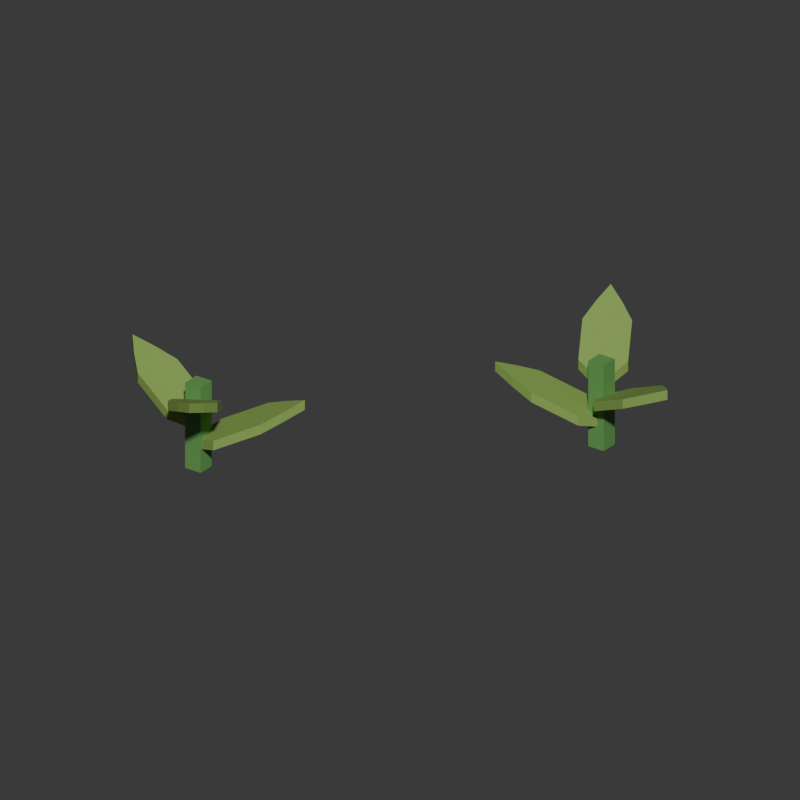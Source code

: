 # Source: crop_corn_sprout.blend  (saved by Blender 5.2.44; exported with 4.5.12 LTS)
import bpy
from mathutils import Matrix  # noqa: F401  (used for matrix-valued properties, if any)

bpy.ops.wm.read_factory_settings(use_empty=True)
scene = bpy.context.scene
scene.name = 'Farm_45_crop_corn_sprout'

# ---- materials (node trees are filled in below, after node groups)
mat_farm_green2 = bpy.data.materials.new('Farm_green2')
mat_farm_green2.diffuse_color = (0.1195, 0.3278, 0.08228, 1.0)
mat_farm_leaf2 = bpy.data.materials.new('Farm_leaf2')
mat_farm_leaf2.diffuse_color = (0.2423, 0.3968, 0.0865, 1.0)

# ---- material node trees
mat_farm_green2.use_nodes = True; mat_farm_green2.node_tree.nodes.clear()
_N = mat_farm_green2.node_tree.nodes; _L = mat_farm_green2.node_tree.links
n0 = _N.new('ShaderNodeBsdfPrincipled'); n0.name = '原理化 BSDF'; n0.location = (-200, 100)
n0.inputs[0].default_value = (0.1195, 0.3278, 0.08228, 1.0)
n0.inputs[2].default_value = 0.73
n0.inputs[10].default_value = 0.005
n1 = _N.new('ShaderNodeOutputMaterial'); n1.name = '材质输出'; n1.location = (200, 100)
_L.new(n0.outputs[0], n1.inputs[0])
n1.is_active_output = True
mat_farm_leaf2.use_nodes = True; mat_farm_leaf2.node_tree.nodes.clear()
_N = mat_farm_leaf2.node_tree.nodes; _L = mat_farm_leaf2.node_tree.links
n0 = _N.new('ShaderNodeBsdfPrincipled'); n0.name = '原理化 BSDF'; n0.location = (-200, 100)
n0.inputs[0].default_value = (0.2423, 0.3968, 0.0865, 1.0)
n0.inputs[2].default_value = 0.73
n0.inputs[10].default_value = 0.005
n1 = _N.new('ShaderNodeOutputMaterial'); n1.name = '材质输出'; n1.location = (200, 100)
_L.new(n0.outputs[0], n1.inputs[0])
n1.is_active_output = True

# ---- world
world_crop_corn_sprout_world = bpy.data.worlds.new('crop_corn_sprout_world'); scene.world = world_crop_corn_sprout_world
world_crop_corn_sprout_world.use_nodes = True; world_crop_corn_sprout_world.node_tree.nodes.clear()
_N = world_crop_corn_sprout_world.node_tree.nodes; _L = world_crop_corn_sprout_world.node_tree.links
n0 = _N.new('ShaderNodeBackground'); n0.name = '背景'; n0.location = (-200, 100)
n0.inputs[0].default_value = (0.05, 0.05, 0.05, 1.0)
n1 = _N.new('ShaderNodeOutputWorld'); n1.name = '世界输出'; n1.location = (200, 100)
_L.new(n0.outputs[0], n1.inputs[0])
n1.is_active_output = True
world_crop_corn_sprout_world.color = (0.19, 0.26, 0.31)

# ---- cameras
cam_crop_corn_sprout_camera = bpy.data.cameras.new('crop_corn_sprout_camera')
cam_crop_corn_sprout_camera.type = 'ORTHO'
cam_crop_corn_sprout_camera.ortho_scale = 0.9623

# ---- meshes
me_crop_corn_sprout_body_green2 = bpy.data.meshes.new('crop_corn_sprout_body_green2')
me_crop_corn_sprout_body_green2.from_pydata([(-0.1685, -0.1585, 0.025), (-0.1915, -0.1585, 0.025), (-0.1915, -0.1815, 0.025), (-0.1685, -0.1815, 0.025), (-0.1685, -0.1585, 0.14), (-0.1915, -0.1585, 0.14), (-0.1915, -0.1815, 0.14), (-0.1685, -0.1815, 0.14), (0.1915, 0.1715, 0.025), (0.1685, 0.1715, 0.025), (0.1685, 0.1485, 0.025), (0.1915, 0.1485, 0.025), (0.1915, 0.1715, 0.14), (0.1685, 0.1715, 0.14), (0.1685, 0.1485, 0.14), (0.1915, 0.1485, 0.14)], [], [(0, 3, 2, 1), (4, 5, 6, 7), (0, 1, 5, 4), (1, 2, 6, 5), (2, 3, 7, 6), (3, 0, 4, 7), (8, 11, 10, 9), (12, 13, 14, 15), (8, 9, 13, 12), (9, 10, 14, 13), (10, 11, 15, 14), (11, 8, 12, 15)])
me_crop_corn_sprout_body_green2.materials.append(mat_farm_green2)
me_crop_corn_sprout_body_green2.update()
me_crop_corn_sprout_body_leaf2 = bpy.data.meshes.new('crop_corn_sprout_body_leaf2')
me_crop_corn_sprout_body_leaf2.from_pydata([(-0.1766, -0.177, 0.0535), (-0.1459, -0.1868, 0.0643), (-0.09438, -0.162, 0.0907), (-0.07723, -0.1377, 0.1027), (-0.06294, -0.1135, 0.1135), (-0.0908, -0.1096, 0.1027), (-0.1205, -0.1079, 0.0907), (-0.172, -0.1328, 0.0643), (-0.1834, -0.163, 0.0535), (-0.1766, -0.177, 0.0665), (-0.1459, -0.1868, 0.0773), (-0.09438, -0.162, 0.1037), (-0.07723, -0.1377, 0.1157), (-0.06294, -0.1135, 0.1265), (-0.0908, -0.1096, 0.1157), (-0.1205, -0.1079, 0.1037), (-0.172, -0.1328, 0.0773), (-0.1834, -0.163, 0.0665), (-0.1778, -0.1625, 0.0785), (-0.1938, -0.1345, 0.0893), (-0.2486, -0.1181, 0.1157), (-0.2776, -0.1244, 0.1277), (-0.3045, -0.1326, 0.1385), (-0.2866, -0.1543, 0.1277), (-0.2658, -0.1756, 0.1157), (-0.211, -0.192, 0.0893), (-0.1822, -0.1775, 0.0785), (-0.1778, -0.1625, 0.0915), (-0.1938, -0.1345, 0.1023), (-0.2486, -0.1181, 0.1287), (-0.2776, -0.1244, 0.1407), (-0.3045, -0.1326, 0.1515), (-0.2866, -0.1543, 0.1407), (-0.2658, -0.1756, 0.1287), (-0.211, -0.192, 0.1023), (-0.1822, -0.1775, 0.0915), (-0.1867, -0.174, 0.1035), (-0.1938, -0.2055, 0.1143), (-0.1645, -0.2546, 0.1407), (-0.1388, -0.2696, 0.1527), (-0.1134, -0.2817, 0.1635), (-0.112, -0.2536, 0.1527), (-0.113, -0.2239, 0.1407), (-0.1422, -0.1747, 0.1143), (-0.1733, -0.166, 0.1035), (-0.1867, -0.174, 0.1165), (-0.1938, -0.2055, 0.1273), (-0.1645, -0.2546, 0.1537), (-0.1388, -0.2696, 0.1657), (-0.1134, -0.2817, 0.1765), (-0.112, -0.2536, 0.1657), (-0.113, -0.2239, 0.1537), (-0.1422, -0.1747, 0.1273), (-0.1733, -0.166, 0.1165), (0.1766, 0.167, 0.0535), (0.1459, 0.1768, 0.0643), (0.09438, 0.152, 0.0907), (0.07723, 0.1277, 0.1027), (0.06294, 0.1035, 0.1135), (0.0908, 0.09959, 0.1027), (0.1205, 0.09793, 0.0907), (0.172, 0.1228, 0.0643), (0.1834, 0.153, 0.0535), (0.1766, 0.167, 0.0665), (0.1459, 0.1768, 0.0773), (0.09438, 0.152, 0.1037), (0.07723, 0.1277, 0.1157), (0.06294, 0.1035, 0.1265), (0.0908, 0.09959, 0.1157), (0.1205, 0.09793, 0.1037), (0.172, 0.1228, 0.0773), (0.1834, 0.153, 0.0665), (0.1778, 0.1525, 0.0785), (0.1938, 0.1245, 0.0893), (0.2486, 0.1081, 0.1157), (0.2776, 0.1144, 0.1277), (0.3045, 0.1226, 0.1385), (0.2866, 0.1443, 0.1277), (0.2658, 0.1656, 0.1157), (0.211, 0.182, 0.0893), (0.1822, 0.1675, 0.0785), (0.1778, 0.1525, 0.0915), (0.1938, 0.1245, 0.1023), (0.2486, 0.1081, 0.1287), (0.2776, 0.1144, 0.1407), (0.3045, 0.1226, 0.1515), (0.2866, 0.1443, 0.1407), (0.2658, 0.1656, 0.1287), (0.211, 0.182, 0.1023), (0.1822, 0.1675, 0.0915), (0.1867, 0.164, 0.1035), (0.1938, 0.1955, 0.1143), (0.1645, 0.2446, 0.1407), (0.1388, 0.2596, 0.1527), (0.1134, 0.2717, 0.1635), (0.112, 0.2436, 0.1527), (0.113, 0.2139, 0.1407), (0.1422, 0.1647, 0.1143), (0.1733, 0.156, 0.1035), (0.1867, 0.164, 0.1165), (0.1938, 0.1955, 0.1273), (0.1645, 0.2446, 0.1537), (0.1388, 0.2596, 0.1657), (0.1134, 0.2717, 0.1765), (0.112, 0.2436, 0.1657), (0.113, 0.2139, 0.1537), (0.1422, 0.1647, 0.1273), (0.1733, 0.156, 0.1165)], [], [(8, 7, 6, 5, 4, 3, 2, 1, 0), (9, 10, 11, 12, 13, 14, 15, 16, 17), (0, 1, 10, 9), (1, 2, 11, 10), (2, 3, 12, 11), (3, 4, 13, 12), (4, 5, 14, 13), (5, 6, 15, 14), (6, 7, 16, 15), (7, 8, 17, 16), (8, 0, 9, 17), (26, 25, 24, 23, 22, 21, 20, 19, 18), (27, 28, 29, 30, 31, 32, 33, 34, 35), (18, 19, 28, 27), (19, 20, 29, 28), (20, 21, 30, 29), (21, 22, 31, 30), (22, 23, 32, 31), (23, 24, 33, 32), (24, 25, 34, 33), (25, 26, 35, 34), (26, 18, 27, 35), (44, 43, 42, 41, 40, 39, 38, 37, 36), (45, 46, 47, 48, 49, 50, 51, 52, 53), (36, 37, 46, 45), (37, 38, 47, 46), (38, 39, 48, 47), (39, 40, 49, 48), (40, 41, 50, 49), (41, 42, 51, 50), (42, 43, 52, 51), (43, 44, 53, 52), (44, 36, 45, 53), (62, 61, 60, 59, 58, 57, 56, 55, 54), (63, 64, 65, 66, 67, 68, 69, 70, 71), (54, 55, 64, 63), (55, 56, 65, 64), (56, 57, 66, 65), (57, 58, 67, 66), (58, 59, 68, 67), (59, 60, 69, 68), (60, 61, 70, 69), (61, 62, 71, 70), (62, 54, 63, 71), (80, 79, 78, 77, 76, 75, 74, 73, 72), (81, 82, 83, 84, 85, 86, 87, 88, 89), (72, 73, 82, 81), (73, 74, 83, 82), (74, 75, 84, 83), (75, 76, 85, 84), (76, 77, 86, 85), (77, 78, 87, 86), (78, 79, 88, 87), (79, 80, 89, 88), (80, 72, 81, 89), (98, 97, 96, 95, 94, 93, 92, 91, 90), (99, 100, 101, 102, 103, 104, 105, 106, 107), (90, 91, 100, 99), (91, 92, 101, 100), (92, 93, 102, 101), (93, 94, 103, 102), (94, 95, 104, 103), (95, 96, 105, 104), (96, 97, 106, 105), (97, 98, 107, 106), (98, 90, 99, 107)])
me_crop_corn_sprout_body_leaf2.materials.append(mat_farm_leaf2)
me_crop_corn_sprout_body_leaf2.update()

# ---- objects
ob_crop_corn_sprout = bpy.data.objects.new('crop_corn_sprout', None)
ob_body__green2_002 = bpy.data.objects.new('body__green2.002', me_crop_corn_sprout_body_green2)
ob_body__leaf2_003 = bpy.data.objects.new('body__leaf2.003', me_crop_corn_sprout_body_leaf2)
ob_reviewcamera_005 = bpy.data.objects.new('ReviewCamera.005', cam_crop_corn_sprout_camera)

# ---- transforms, parenting, visibility, modifiers, constraints
ob_crop_corn_sprout.location = (0.0, 0.0, 0.0)
ob_body__green2_002.parent = ob_crop_corn_sprout
ob_body__green2_002.location = (0.0, 0.0, 0.0)
ob_body__leaf2_003.parent = ob_crop_corn_sprout
ob_body__leaf2_003.location = (0.0, 0.0, 0.0)
ob_reviewcamera_005.location = (0.7004, -0.9794, 0.7098)
ob_reviewcamera_005.rotation_euler = (1.101, 1.644e-08, 0.6232)

# ---- collection membership
scene.collection.objects.link(ob_crop_corn_sprout)
scene.collection.objects.link(ob_body__green2_002)
scene.collection.objects.link(ob_body__leaf2_003)
scene.collection.objects.link(ob_reviewcamera_005)

# ---- scene / render settings (as saved in the file)
scene.camera = ob_reviewcamera_005
scene.frame_start = 1; scene.frame_end = 250; scene.frame_set(1)
scene.render.engine = 'BLENDER_WORKBENCH'
scene.render.image_settings.exr_codec = 'NONE'
scene.render.resolution_x = 720
scene.render.resolution_y = 720
scene.render.use_bake_clear = False
scene.render.bake_margin = 0
scene.render.bake_bias = 0.0
scene.render.bake_samples = 0
scene.render.simplify_subdivision_render = 0
scene.render.simplify_child_particles_render = 0.0
scene.render.compositor_device = 'GPU'
scene.eevee.use_volume_custom_range = False
scene.eevee.gtao_distance = 0.0
scene.eevee.use_fast_gi = False
scene.eevee.fast_gi_thickness_near = 0.1
scene.eevee.fast_gi_thickness_far = 0.0
scene.eevee.ray_tracing_options.screen_trace_thickness = 0.1
bpy.context.view_layer.update()

# ---- added for rendering (the .blend has no usable light): sun
light_auto_sun = bpy.data.lights.new('AutoSun', 'SUN')
light_auto_sun.energy = 3.0
light_auto_sun.angle = 0.0523599
ob_auto_sun = bpy.data.objects.new('AutoSun', light_auto_sun)
scene.collection.objects.link(ob_auto_sun)
ob_auto_sun.rotation_euler = (0.872665, 0.174533, 0.523599)
bpy.context.view_layer.update()
